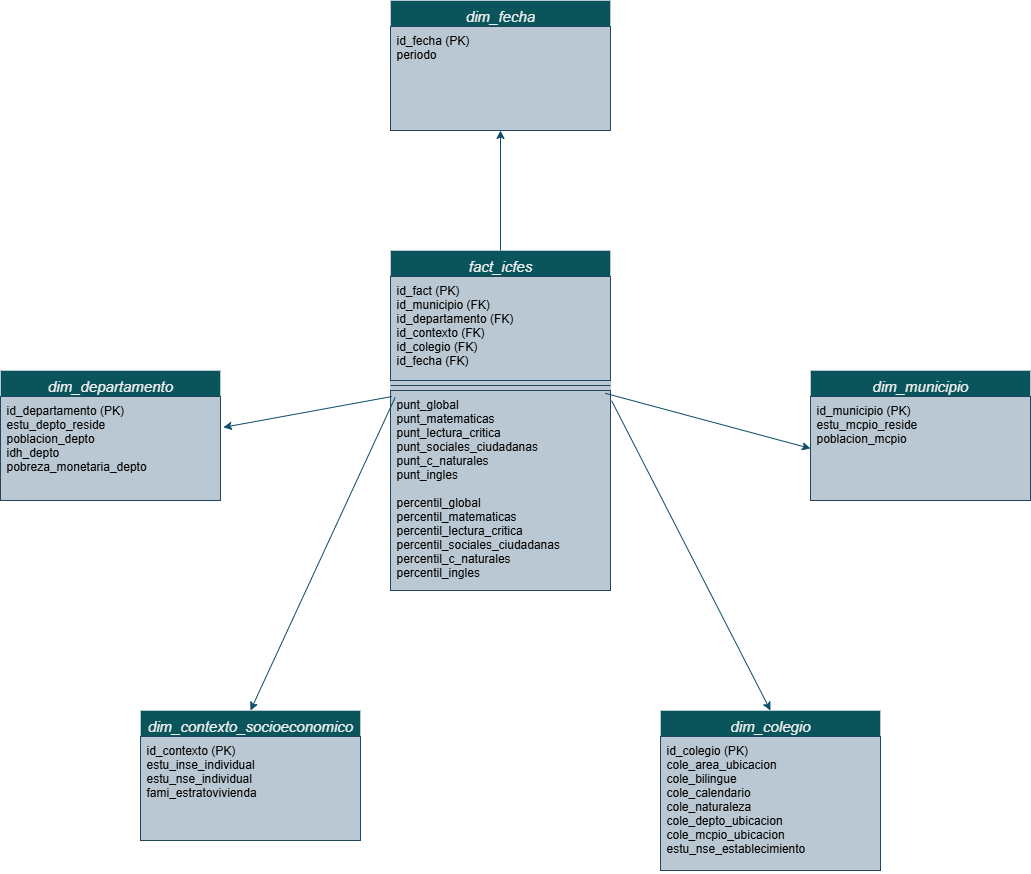

The diagram above was exported from draw.io. Its source (the exported page's mxGraphModel, read from the mxfile embedded in the PNG):
<mxGraphModel dx="2895" dy="2249" grid="1" gridSize="10" guides="1" tooltips="1" connect="1" arrows="1" fold="1" page="1" pageScale="1" pageWidth="827" pageHeight="1169" math="0" shadow="0">
  <root>
    <mxCell id="WIyWlLk6GJQsqaUBKTNV-0" />
    <mxCell id="WIyWlLk6GJQsqaUBKTNV-1" parent="WIyWlLk6GJQsqaUBKTNV-0" />
    <mxCell id="zkfFHV4jXpPFQw0GAbJ--0" value="fact_icfes" style="swimlane;fontStyle=2;align=center;verticalAlign=top;childLayout=stackLayout;horizontal=1;startSize=26;horizontalStack=0;resizeParent=1;resizeLast=0;collapsible=1;marginBottom=0;rounded=0;shadow=0;strokeWidth=1;labelBackgroundColor=none;fillColor=#09555B;strokeColor=#BAC8D3;fontColor=#EEEEEE;swimlaneFillColor=light-dark(#bac8d3, #ededed);fontSize=15;" parent="WIyWlLk6GJQsqaUBKTNV-1" vertex="1">
      <mxGeometry x="280" y="180" width="220" height="340" as="geometry">
        <mxRectangle x="230" y="140" width="160" height="26" as="alternateBounds" />
      </mxGeometry>
    </mxCell>
    <mxCell id="zkfFHV4jXpPFQw0GAbJ--1" value="id_fact (PK)&#10;id_municipio (FK)&#10;id_departamento (FK)&#10;id_contexto (FK)&#10;id_colegio (FK)&#10;id_fecha (FK)&#10;" style="text;align=left;verticalAlign=top;spacingLeft=4;spacingRight=4;overflow=hidden;rotatable=0;points=[[0,0.5],[1,0.5]];portConstraint=eastwest;labelBackgroundColor=none;fillColor=#bac8d3;strokeColor=#23445d;" parent="zkfFHV4jXpPFQw0GAbJ--0" vertex="1">
      <mxGeometry y="26" width="220" height="104" as="geometry" />
    </mxCell>
    <mxCell id="zkfFHV4jXpPFQw0GAbJ--4" value="" style="line;html=1;strokeWidth=1;align=left;verticalAlign=middle;spacingTop=-1;spacingLeft=3;spacingRight=3;rotatable=0;labelPosition=right;points=[];portConstraint=eastwest;labelBackgroundColor=none;fillColor=#bac8d3;strokeColor=#23445d;" parent="zkfFHV4jXpPFQw0GAbJ--0" vertex="1">
      <mxGeometry y="130" width="220" height="10" as="geometry" />
    </mxCell>
    <mxCell id="xjf93UiCKmrcNLwo4HZi-0" value="punt_global&#10;punt_matematicas&#10;punt_lectura_critica&#10;punt_sociales_ciudadanas&#10;punt_c_naturales&#10;punt_ingles&#10;&#10;percentil_global&#10;percentil_matematicas&#10;percentil_lectura_critica&#10;percentil_sociales_ciudadanas&#10;percentil_c_naturales&#10;percentil_ingles" style="text;align=left;verticalAlign=top;spacingLeft=4;spacingRight=4;overflow=hidden;rotatable=0;points=[[0,0.5],[1,0.5]];portConstraint=eastwest;labelBackgroundColor=none;fillColor=#bac8d3;strokeColor=#23445d;" vertex="1" parent="zkfFHV4jXpPFQw0GAbJ--0">
      <mxGeometry y="140" width="220" height="200" as="geometry" />
    </mxCell>
    <mxCell id="xjf93UiCKmrcNLwo4HZi-1" value="dim_departamento" style="swimlane;fontStyle=2;align=center;verticalAlign=top;childLayout=stackLayout;horizontal=1;startSize=26;horizontalStack=0;resizeParent=1;resizeLast=0;collapsible=1;marginBottom=0;rounded=0;shadow=0;strokeWidth=1;labelBackgroundColor=none;fillColor=#09555B;strokeColor=#BAC8D3;fontColor=#EEEEEE;swimlaneFillColor=light-dark(#bac8d3, #ededed);fontSize=15;" vertex="1" parent="WIyWlLk6GJQsqaUBKTNV-1">
      <mxGeometry x="-110" y="300" width="220" height="130" as="geometry">
        <mxRectangle x="230" y="140" width="160" height="26" as="alternateBounds" />
      </mxGeometry>
    </mxCell>
    <mxCell id="xjf93UiCKmrcNLwo4HZi-2" value="id_departamento (PK)&#10;estu_depto_reside&#10;poblacion_depto&#10;idh_depto&#10;pobreza_monetaria_depto" style="text;align=left;verticalAlign=top;spacingLeft=4;spacingRight=4;overflow=hidden;rotatable=0;points=[[0,0.5],[1,0.5]];portConstraint=eastwest;labelBackgroundColor=none;fillColor=#bac8d3;strokeColor=#23445d;" vertex="1" parent="xjf93UiCKmrcNLwo4HZi-1">
      <mxGeometry y="26" width="220" height="104" as="geometry" />
    </mxCell>
    <mxCell id="xjf93UiCKmrcNLwo4HZi-9" value="dim_municipio" style="swimlane;fontStyle=2;align=center;verticalAlign=top;childLayout=stackLayout;horizontal=1;startSize=26;horizontalStack=0;resizeParent=1;resizeLast=0;collapsible=1;marginBottom=0;rounded=0;shadow=0;strokeWidth=1;labelBackgroundColor=none;fillColor=#09555B;strokeColor=#BAC8D3;fontColor=#EEEEEE;swimlaneFillColor=light-dark(#bac8d3, #ededed);fontSize=15;" vertex="1" parent="WIyWlLk6GJQsqaUBKTNV-1">
      <mxGeometry x="700" y="300" width="220" height="130" as="geometry">
        <mxRectangle x="230" y="140" width="160" height="26" as="alternateBounds" />
      </mxGeometry>
    </mxCell>
    <mxCell id="xjf93UiCKmrcNLwo4HZi-10" value="id_municipio (PK)&#10;estu_mcpio_reside&#10;poblacion_mcpio" style="text;align=left;verticalAlign=top;spacingLeft=4;spacingRight=4;overflow=hidden;rotatable=0;points=[[0,0.5],[1,0.5]];portConstraint=eastwest;labelBackgroundColor=none;fillColor=#bac8d3;strokeColor=#23445d;" vertex="1" parent="xjf93UiCKmrcNLwo4HZi-9">
      <mxGeometry y="26" width="220" height="104" as="geometry" />
    </mxCell>
    <mxCell id="xjf93UiCKmrcNLwo4HZi-11" value="dim_fecha" style="swimlane;fontStyle=2;align=center;verticalAlign=top;childLayout=stackLayout;horizontal=1;startSize=26;horizontalStack=0;resizeParent=1;resizeLast=0;collapsible=1;marginBottom=0;rounded=0;shadow=0;strokeWidth=1;labelBackgroundColor=none;fillColor=#09555B;strokeColor=#BAC8D3;fontColor=#EEEEEE;swimlaneFillColor=light-dark(#bac8d3, #ededed);fontSize=15;" vertex="1" parent="WIyWlLk6GJQsqaUBKTNV-1">
      <mxGeometry x="280" y="-70" width="220" height="130" as="geometry">
        <mxRectangle x="230" y="140" width="160" height="26" as="alternateBounds" />
      </mxGeometry>
    </mxCell>
    <mxCell id="xjf93UiCKmrcNLwo4HZi-12" value="id_fecha (PK)&#10;periodo" style="text;align=left;verticalAlign=top;spacingLeft=4;spacingRight=4;overflow=hidden;rotatable=0;points=[[0,0.5],[1,0.5]];portConstraint=eastwest;labelBackgroundColor=none;fillColor=#bac8d3;strokeColor=#23445d;" vertex="1" parent="xjf93UiCKmrcNLwo4HZi-11">
      <mxGeometry y="26" width="220" height="104" as="geometry" />
    </mxCell>
    <mxCell id="xjf93UiCKmrcNLwo4HZi-13" value="dim_contexto_socioeconomico" style="swimlane;fontStyle=2;align=center;verticalAlign=top;childLayout=stackLayout;horizontal=1;startSize=26;horizontalStack=0;resizeParent=1;resizeLast=0;collapsible=1;marginBottom=0;rounded=0;shadow=0;strokeWidth=1;labelBackgroundColor=none;fillColor=#09555B;strokeColor=#BAC8D3;fontColor=#EEEEEE;swimlaneFillColor=light-dark(#bac8d3, #ededed);fontSize=15;" vertex="1" parent="WIyWlLk6GJQsqaUBKTNV-1">
      <mxGeometry x="30" y="640" width="220" height="130" as="geometry">
        <mxRectangle x="230" y="140" width="160" height="26" as="alternateBounds" />
      </mxGeometry>
    </mxCell>
    <mxCell id="xjf93UiCKmrcNLwo4HZi-14" value="id_contexto (PK)&#10;estu_inse_individual&#10;estu_nse_individual&#10;fami_estratovivienda&#10;" style="text;align=left;verticalAlign=top;spacingLeft=4;spacingRight=4;overflow=hidden;rotatable=0;points=[[0,0.5],[1,0.5]];portConstraint=eastwest;labelBackgroundColor=none;fillColor=#bac8d3;strokeColor=#23445d;" vertex="1" parent="xjf93UiCKmrcNLwo4HZi-13">
      <mxGeometry y="26" width="220" height="104" as="geometry" />
    </mxCell>
    <mxCell id="xjf93UiCKmrcNLwo4HZi-15" value="dim_colegio" style="swimlane;fontStyle=2;align=center;verticalAlign=top;childLayout=stackLayout;horizontal=1;startSize=26;horizontalStack=0;resizeParent=1;resizeLast=0;collapsible=1;marginBottom=0;rounded=0;shadow=0;strokeWidth=1;labelBackgroundColor=none;fillColor=#09555B;strokeColor=#BAC8D3;fontColor=#EEEEEE;swimlaneFillColor=light-dark(#bac8d3, #ededed);fontSize=15;" vertex="1" parent="WIyWlLk6GJQsqaUBKTNV-1">
      <mxGeometry x="550" y="640" width="220" height="160" as="geometry">
        <mxRectangle x="230" y="140" width="160" height="26" as="alternateBounds" />
      </mxGeometry>
    </mxCell>
    <mxCell id="xjf93UiCKmrcNLwo4HZi-16" value="id_colegio (PK)&#10;cole_area_ubicacion&#10;cole_bilingue&#10;cole_calendario&#10;cole_naturaleza&#10;cole_depto_ubicacion&#10;cole_mcpio_ubicacion&#10;estu_nse_establecimiento&#10;" style="text;align=left;verticalAlign=top;spacingLeft=4;spacingRight=4;overflow=hidden;rotatable=0;points=[[0,0.5],[1,0.5]];portConstraint=eastwest;labelBackgroundColor=none;fillColor=#bac8d3;strokeColor=#23445d;" vertex="1" parent="xjf93UiCKmrcNLwo4HZi-15">
      <mxGeometry y="26" width="220" height="134" as="geometry" />
    </mxCell>
    <mxCell id="xjf93UiCKmrcNLwo4HZi-17" value="" style="endArrow=classic;html=1;rounded=0;strokeColor=#0B4D6A;entryX=1.013;entryY=0.297;entryDx=0;entryDy=0;entryPerimeter=0;exitX=0.007;exitY=0.03;exitDx=0;exitDy=0;exitPerimeter=0;" edge="1" parent="WIyWlLk6GJQsqaUBKTNV-1" source="xjf93UiCKmrcNLwo4HZi-0" target="xjf93UiCKmrcNLwo4HZi-2">
      <mxGeometry width="50" height="50" relative="1" as="geometry">
        <mxPoint x="400" y="470" as="sourcePoint" />
        <mxPoint x="450" y="420" as="targetPoint" />
      </mxGeometry>
    </mxCell>
    <mxCell id="xjf93UiCKmrcNLwo4HZi-18" value="" style="endArrow=classic;html=1;rounded=0;strokeColor=#0B4D6A;entryX=0.5;entryY=0;entryDx=0;entryDy=0;exitX=0.021;exitY=0.035;exitDx=0;exitDy=0;exitPerimeter=0;" edge="1" parent="WIyWlLk6GJQsqaUBKTNV-1" source="xjf93UiCKmrcNLwo4HZi-0" target="xjf93UiCKmrcNLwo4HZi-13">
      <mxGeometry width="50" height="50" relative="1" as="geometry">
        <mxPoint x="289" y="390" as="sourcePoint" />
        <mxPoint x="120" y="421" as="targetPoint" />
      </mxGeometry>
    </mxCell>
    <mxCell id="xjf93UiCKmrcNLwo4HZi-19" value="" style="endArrow=classic;html=1;rounded=0;strokeColor=#0B4D6A;entryX=0.5;entryY=0;entryDx=0;entryDy=0;exitX=1.005;exitY=0.051;exitDx=0;exitDy=0;exitPerimeter=0;" edge="1" parent="WIyWlLk6GJQsqaUBKTNV-1" source="xjf93UiCKmrcNLwo4HZi-0" target="xjf93UiCKmrcNLwo4HZi-15">
      <mxGeometry width="50" height="50" relative="1" as="geometry">
        <mxPoint x="535" y="420" as="sourcePoint" />
        <mxPoint x="390" y="733" as="targetPoint" />
      </mxGeometry>
    </mxCell>
    <mxCell id="xjf93UiCKmrcNLwo4HZi-20" value="" style="endArrow=classic;html=1;rounded=0;strokeColor=#0B4D6A;entryX=0;entryY=0.5;entryDx=0;entryDy=0;exitX=0.976;exitY=0.014;exitDx=0;exitDy=0;exitPerimeter=0;" edge="1" parent="WIyWlLk6GJQsqaUBKTNV-1" source="xjf93UiCKmrcNLwo4HZi-0" target="xjf93UiCKmrcNLwo4HZi-10">
      <mxGeometry width="50" height="50" relative="1" as="geometry">
        <mxPoint x="429" y="340" as="sourcePoint" />
        <mxPoint x="260" y="371" as="targetPoint" />
      </mxGeometry>
    </mxCell>
    <mxCell id="xjf93UiCKmrcNLwo4HZi-21" value="" style="endArrow=classic;html=1;rounded=0;strokeColor=#0B4D6A;exitX=0.5;exitY=0;exitDx=0;exitDy=0;" edge="1" parent="WIyWlLk6GJQsqaUBKTNV-1" source="zkfFHV4jXpPFQw0GAbJ--0" target="xjf93UiCKmrcNLwo4HZi-12">
      <mxGeometry width="50" height="50" relative="1" as="geometry">
        <mxPoint x="359" y="120" as="sourcePoint" />
        <mxPoint x="390" y="70" as="targetPoint" />
      </mxGeometry>
    </mxCell>
  </root>
</mxGraphModel>